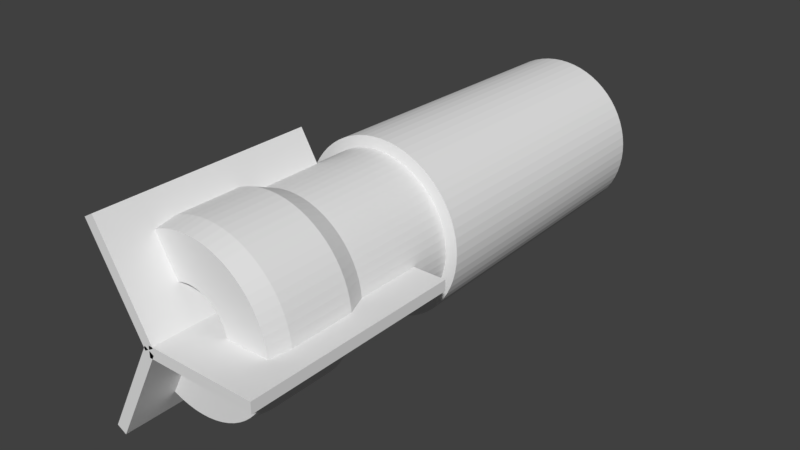 # Source: cricut_pentel_v0.blend  (saved by Blender 2.79.0; exported with 4.5.12 LTS)
import bpy
from mathutils import Matrix  # noqa: F401  (used for matrix-valued properties, if any)

bpy.ops.wm.read_factory_settings(use_empty=True)
scene = bpy.context.scene
scene.name = 'Scene'

# ---- collections
col_collection_1 = bpy.data.collections.new('Collection 1'); scene.collection.children.link(col_collection_1)

# ---- world
world_world = bpy.data.worlds.new('World'); scene.world = world_world
world_world.color = (0.05088, 0.05088, 0.05088)
world_world.use_sun_shadow = False
world_world.sun_shadow_jitter_overblur = 0.0
world_world.cycles.sampling_method = 'MANUAL'

# ---- meshes
me_cube_003 = bpy.data.meshes.new('Cube.003')
me_cube_003.from_pydata([(-1.0, -1.0, -1.0), (-1.0, -1.0, 1.0), (-1.0, 1.0, -1.0), (-1.0, 1.0, 1.0), (1.0, -1.0, -1.0), (1.0, -1.0, 1.0), (1.0, 1.0, -1.0), (1.0, 1.0, 1.0)], [], [(0, 1, 3, 2), (2, 3, 7, 6), (6, 7, 5, 4), (4, 5, 1, 0), (2, 6, 4, 0), (7, 3, 1, 5)])
me_cube_003.use_remesh_preserve_volume = False
me_cube_003.use_remesh_preserve_attributes = False
me_cube_003.use_mirror_vertex_groups = False
me_cube_003.update()
me_cube_002 = bpy.data.meshes.new('Cube.002')
me_cube_002.from_pydata([(-1.0, -1.0, -1.0), (-1.0, -1.0, 1.0), (-1.0, 1.0, -1.0), (-1.0, 1.0, 1.0), (1.0, -1.0, -1.0), (1.0, -1.0, 1.0), (1.0, 1.0, -1.0), (1.0, 1.0, 1.0)], [], [(0, 1, 3, 2), (2, 3, 7, 6), (6, 7, 5, 4), (4, 5, 1, 0), (2, 6, 4, 0), (7, 3, 1, 5)])
me_cube_002.use_remesh_preserve_volume = False
me_cube_002.use_remesh_preserve_attributes = False
me_cube_002.use_mirror_vertex_groups = False
me_cube_002.update()
me_cube_001 = bpy.data.meshes.new('Cube.001')
me_cube_001.from_pydata([(-1.0, -1.0, -1.0), (-1.0, -1.0, 1.0), (-1.0, 1.0, -1.0), (-1.0, 1.0, 1.0), (1.0, -1.0, -1.0), (1.0, -1.0, 1.0), (1.0, 1.0, -1.0), (1.0, 1.0, 1.0)], [], [(0, 1, 3, 2), (2, 3, 7, 6), (6, 7, 5, 4), (4, 5, 1, 0), (2, 6, 4, 0), (7, 3, 1, 5)])
me_cube_001.use_remesh_preserve_volume = False
me_cube_001.use_remesh_preserve_attributes = False
me_cube_001.use_mirror_vertex_groups = False
me_cube_001.update()
me_plane = bpy.data.meshes.new('Plane')
me_plane.from_pydata([(-0.75, 0.0, 0.0), (-0.35, 0.0, 0.0), (-0.78, 0.2, 0.0), (-0.35, 0.2, 0.0), (-0.78, 0.2165, 0.0), (-0.61, 0.2165, 0.0), (-0.78, 0.8, 0.0), (-0.61, 0.8, 0.0), (-0.7, 1.0, 0.0), (-0.61, 1.0, 0.0), (-0.7, 2.0, 0.0), (-0.61, 2.0, 0.0), (-0.8, 2.013, 0.0), (-0.61, 2.013, 0.0), (-0.75, 4.7, 0.0), (-0.61, 4.7, 0.0)], [], [(0, 1, 3, 2), (2, 3, 5, 4), (4, 5, 7, 6), (6, 7, 9, 8), (8, 9, 11, 10), (10, 11, 13, 12), (12, 13, 15, 14)])
me_plane.use_remesh_preserve_volume = False
me_plane.use_remesh_preserve_attributes = False
me_plane.use_mirror_vertex_groups = False
me_plane.update()

# ---- objects
ob_cube_002 = bpy.data.objects.new('Cube.002', me_cube_003)
ob_cube_001 = bpy.data.objects.new('Cube.001', me_cube_002)
ob_cube = bpy.data.objects.new('Cube', me_cube_001)
ob_plane = bpy.data.objects.new('Plane', me_plane)

# ---- transforms, parenting, visibility, modifiers, constraints
ob_cube_002.location = (-0.2293, 0.6041, -0.4378)
ob_cube_002.rotation_euler = (0.0, -10.52, 0.0)
ob_cube_002.scale = (0.5, 1.0, 0.05)
ob_cube_002.hide_viewport = True
ob_cube_002.lineart.crease_threshold = 0.0
ob_cube_001.location = (-0.2502, 0.6041, 0.4482)
ob_cube_001.rotation_euler = (0.0, 1.047, 0.0)
ob_cube_001.scale = (0.5, 1.0, 0.05)
ob_cube_001.hide_viewport = True
ob_cube_001.lineart.crease_threshold = 0.0
ob_cube.location = (0.5004, 0.6041, 0.0)
ob_cube.scale = (0.5, 1.0, 0.05)
ob_cube.hide_viewport = True
ob_cube.lineart.crease_threshold = 0.0
ob_plane.location = (0.0, 0.0, 0.0)
ob_plane.lineart.crease_threshold = 0.0
_m = ob_plane.modifiers.new('Screw', 'SCREW')
_m.steps = 64
_m.render_steps = 64
_m.axis = 'Y'
_m = ob_plane.modifiers.new('Boolean', 'BOOLEAN')
_m.object = ob_cube
_m.solver = 'FAST'
_m = ob_plane.modifiers.new('Boolean.001', 'BOOLEAN')
_m.object = ob_cube_001
_m.solver = 'FAST'
_m = ob_plane.modifiers.new('Boolean.002', 'BOOLEAN')
_m.object = ob_cube_002
_m.solver = 'FAST'

# ---- collection membership
col_collection_1.objects.link(ob_cube_002)
col_collection_1.objects.link(ob_cube_001)
col_collection_1.objects.link(ob_cube)
col_collection_1.objects.link(ob_plane)

# ---- scene / render settings (as saved in the file)
scene.frame_start = 1; scene.frame_end = 250; scene.frame_set(171)
scene.render.engine = 'BLENDER_EEVEE_NEXT'
scene.render.resolution_percentage = 50
scene.render.dither_intensity = 0.0
scene.cycles.use_denoising = False
scene.cycles.samples = 128
scene.cycles.sampling_pattern = 'TABULATED_SOBOL'
scene.cycles.use_adaptive_sampling = False
scene.cycles.use_light_tree = False
scene.cycles.blur_glossy = 0.0
scene.cycles.sample_clamp_indirect = 0.0
scene.view_settings.view_transform = 'Standard'
bpy.context.view_layer.update()

# ---- added for rendering (the .blend has no active camera and no usable light): camera, sun
cam_auto = bpy.data.cameras.new('AutoCamera')
cam_auto.lens = 50.0
cam_auto.sensor_width = 36.0
cam_auto.clip_end = 1000.0
ob_auto_camera = bpy.data.objects.new('AutoCamera', cam_auto)
scene.collection.objects.link(ob_auto_camera)
ob_auto_camera.location = (5.37429, -4.1769, 4.21941)
ob_auto_camera.rotation_euler = (1.09748, -7.21219e-08, 0.694738)
scene.camera = ob_auto_camera
light_auto_sun = bpy.data.lights.new('AutoSun', 'SUN')
light_auto_sun.energy = 3.0
light_auto_sun.angle = 0.0523599
ob_auto_sun = bpy.data.objects.new('AutoSun', light_auto_sun)
scene.collection.objects.link(ob_auto_sun)
ob_auto_sun.rotation_euler = (0.872665, 0.174533, 0.523599)
bpy.context.view_layer.update()
